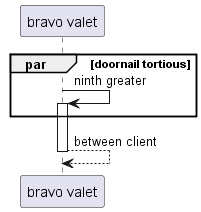

The diagram above was rendered by PlantUML. Its source (embedded in the PNG):
@startuml
participant "bravo valet" as 0
par doornail tortious
0 -> 0++ : ninth greater
end
return between client
@enduml